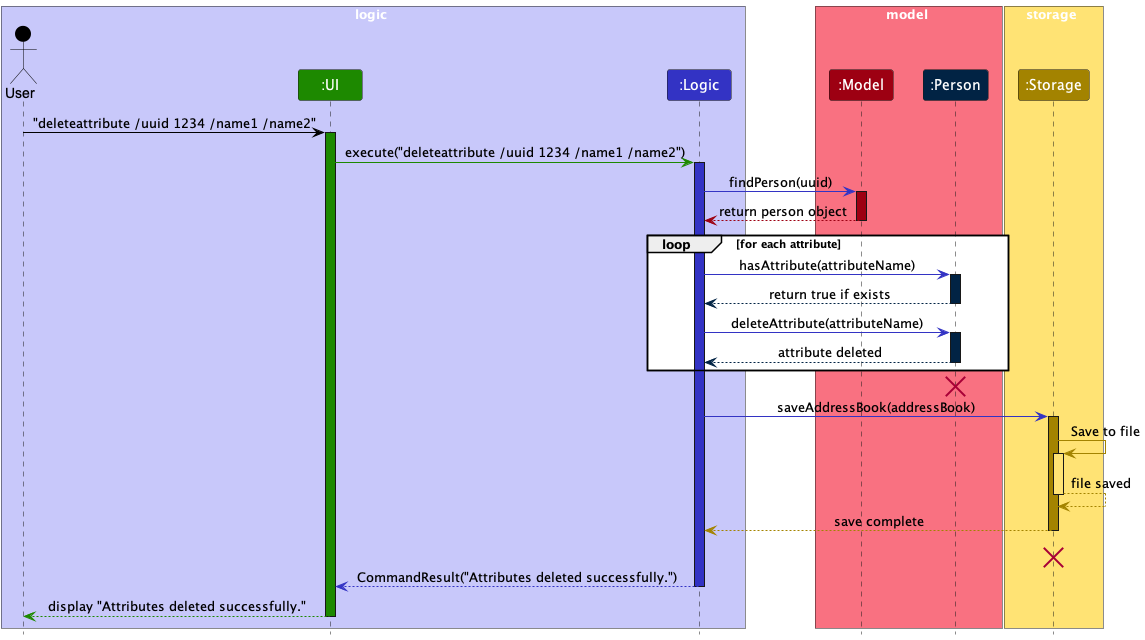

The diagram above was rendered by PlantUML. Its source (embedded in the PNG):
@startuml
!include style.puml
skinparam ArrowFontStyle plain

box logic LOGIC_COLOR_T1
Actor User as user USER_COLOR
Participant ":UI" as ui UI_COLOR
Participant ":Logic" as logic LOGIC_COLOR
end box

box model MODEL_COLOR_T1
Participant ":Model" as model MODEL_COLOR
Participant ":Person" as person PERSON_COLOR
end box

box storage STORAGE_COLOR_T1
Participant ":Storage" as storage STORAGE_COLOR
end box

user -[USER_COLOR]> ui : "deleteattribute /uuid 1234 /name1 /name2"
activate ui UI_COLOR

ui -[UI_COLOR]> logic : execute("deleteattribute /uuid 1234 /name1 /name2")
activate logic LOGIC_COLOR

logic -[LOGIC_COLOR]> model : findPerson(uuid)
activate model MODEL_COLOR

model --[MODEL_COLOR]> logic : return person object
deactivate model

loop for each attribute
    logic -[LOGIC_COLOR]> person : hasAttribute(attributeName)
    activate person PERSON_COLOR

    person --[PERSON_COLOR]> logic : return true if exists
    deactivate person

    logic -[LOGIC_COLOR]> person : deleteAttribute(attributeName)
    activate person PERSON_COLOR
    person --[PERSON_COLOR]> logic : attribute deleted
    deactivate person
end
destroy person

logic -[LOGIC_COLOR]> storage : saveAddressBook(addressBook)
activate storage STORAGE_COLOR

storage -[STORAGE_COLOR]> storage : Save to file
activate storage STORAGE_COLOR_T1
storage --[STORAGE_COLOR]> storage : file saved
deactivate storage STORAGE_COLOR_T1

storage --[STORAGE_COLOR]> logic : save complete
deactivate storage
storage --[HIDDEN]> storage :
destroy storage

logic --[LOGIC_COLOR]> ui : CommandResult("Attributes deleted successfully.")
deactivate logic

ui--[UI_COLOR]> user : display "Attributes deleted successfully."
deactivate ui
@enduml